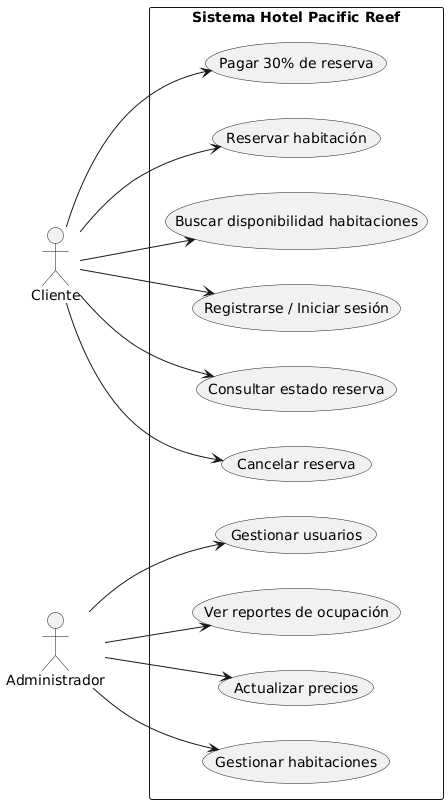

The diagram above was rendered by PlantUML. Its source (embedded in the PNG):
@startuml
left to right direction
actor Cliente
actor Administrador
rectangle "Sistema Hotel Pacific Reef" {
  Cliente --> (Registrarse / Iniciar sesión)
  Cliente --> (Buscar disponibilidad habitaciones)
  Cliente --> (Reservar habitación)
  Cliente --> (Pagar 30% de reserva)
  Cliente --> (Cancelar reserva)
  Cliente --> (Consultar estado reserva)

  Administrador --> (Gestionar habitaciones)
  Administrador --> (Actualizar precios)
  Administrador --> (Ver reportes de ocupación)
  Administrador --> (Gestionar usuarios)
}
@enduml